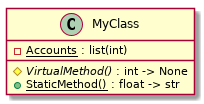

The diagram above was rendered by PlantUML. Its source (embedded in the PNG):
@startuml classes_attributes















class MyClass {
    # <i>VirtualMethod()</i> : int -> None
    + <u>StaticMethod()</u> : float -> str
}

MyClass : - {field} <u>Accounts</u> : list(int)

@enduml